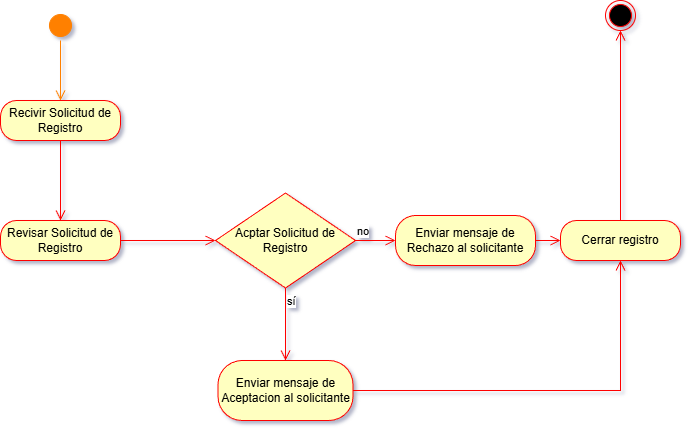

The diagram above was exported from draw.io. Its source (the exported page's mxGraphModel, read from the mxfile embedded in the PNG):
<mxGraphModel dx="786" dy="524" grid="1" gridSize="10" guides="1" tooltips="1" connect="1" arrows="1" fold="1" page="1" pageScale="1" pageWidth="827" pageHeight="1169" math="0" shadow="0">
  <root>
    <mxCell id="0" />
    <mxCell id="1" parent="0" />
    <mxCell id="A6x2krVcFDpnWqqYNhHm-3" parent="1" style="ellipse;html=1;shape=startState;fillColor=#FF8000;strokeColor=#FF8000;" value="" vertex="1">
      <mxGeometry height="30" width="30" x="170" y="110" as="geometry" />
    </mxCell>
    <mxCell id="A6x2krVcFDpnWqqYNhHm-4" edge="1" parent="1" source="A6x2krVcFDpnWqqYNhHm-3" style="edgeStyle=orthogonalEdgeStyle;html=1;verticalAlign=bottom;endArrow=open;endSize=8;strokeColor=#FF8000;rounded=0;" value="">
      <mxGeometry relative="1" as="geometry">
        <mxPoint x="185" y="200" as="targetPoint" />
      </mxGeometry>
    </mxCell>
    <mxCell id="A6x2krVcFDpnWqqYNhHm-8" parent="1" style="rounded=1;whiteSpace=wrap;html=1;arcSize=40;fontColor=#000000;fillColor=#ffffc0;strokeColor=#ff0000;" value="&lt;font style=&quot;color: rgb(0, 0, 0);&quot;&gt;Recivir Solicitud de Registro&lt;/font&gt;" vertex="1">
      <mxGeometry height="40" width="120" x="125" y="200" as="geometry" />
    </mxCell>
    <mxCell id="A6x2krVcFDpnWqqYNhHm-9" edge="1" parent="1" source="A6x2krVcFDpnWqqYNhHm-8" style="edgeStyle=orthogonalEdgeStyle;html=1;verticalAlign=bottom;endArrow=open;endSize=8;strokeColor=#ff0000;rounded=0;exitX=0.5;exitY=1;exitDx=0;exitDy=0;entryX=0.5;entryY=0;entryDx=0;entryDy=0;" target="A6x2krVcFDpnWqqYNhHm-12" value="">
      <mxGeometry relative="1" as="geometry">
        <Array as="points">
          <mxPoint x="185" y="300" />
          <mxPoint x="185" y="300" />
        </Array>
        <mxPoint x="185" y="450" as="targetPoint" />
      </mxGeometry>
    </mxCell>
    <mxCell id="A6x2krVcFDpnWqqYNhHm-12" parent="1" style="rounded=1;whiteSpace=wrap;html=1;arcSize=40;fontColor=#000000;fillColor=#ffffc0;strokeColor=#ff0000;" value="&lt;font style=&quot;color: rgb(0, 0, 0);&quot;&gt;Revisar Solicitud de Registro&lt;/font&gt;" vertex="1">
      <mxGeometry height="40" width="120" x="125" y="320" as="geometry" />
    </mxCell>
    <mxCell id="A6x2krVcFDpnWqqYNhHm-13" edge="1" parent="1" source="A6x2krVcFDpnWqqYNhHm-12" style="edgeStyle=orthogonalEdgeStyle;html=1;verticalAlign=bottom;endArrow=open;endSize=8;strokeColor=#ff0000;rounded=0;" value="">
      <mxGeometry relative="1" as="geometry">
        <mxPoint x="340" y="340" as="targetPoint" />
      </mxGeometry>
    </mxCell>
    <mxCell id="A6x2krVcFDpnWqqYNhHm-21" parent="1" style="rhombus;whiteSpace=wrap;html=1;fontColor=#000000;fillColor=#ffffc0;strokeColor=#ff0000;" value="&lt;font style=&quot;color: rgb(0, 0, 0);&quot;&gt;Acptar Solicitud de Registro&lt;/font&gt;" vertex="1">
      <mxGeometry height="95" width="140" x="340" y="292.5" as="geometry" />
    </mxCell>
    <mxCell id="A6x2krVcFDpnWqqYNhHm-22" edge="1" parent="1" source="A6x2krVcFDpnWqqYNhHm-21" style="edgeStyle=orthogonalEdgeStyle;html=1;align=left;verticalAlign=bottom;endArrow=open;endSize=8;strokeColor=#ff0000;rounded=0;" value="no">
      <mxGeometry relative="1" x="-1" as="geometry">
        <mxPoint x="520" y="340" as="targetPoint" />
      </mxGeometry>
    </mxCell>
    <mxCell id="A6x2krVcFDpnWqqYNhHm-23" edge="1" parent="1" source="A6x2krVcFDpnWqqYNhHm-21" style="edgeStyle=orthogonalEdgeStyle;html=1;align=left;verticalAlign=top;endArrow=open;endSize=8;strokeColor=#ff0000;rounded=0;entryX=0.5;entryY=0;entryDx=0;entryDy=0;" target="A6x2krVcFDpnWqqYNhHm-27" value="sí">
      <mxGeometry relative="1" x="-1" as="geometry">
        <mxPoint x="400" y="420" as="targetPoint" />
      </mxGeometry>
    </mxCell>
    <mxCell id="A6x2krVcFDpnWqqYNhHm-27" parent="1" style="rounded=1;whiteSpace=wrap;html=1;arcSize=40;fontColor=#000000;fillColor=#ffffc0;strokeColor=#ff0000;" value="&lt;font color=&quot;#000000&quot;&gt;Enviar mensaje de Aceptacion al solicitante&lt;/font&gt;" vertex="1">
      <mxGeometry height="60" width="135" x="342.5" y="460" as="geometry" />
    </mxCell>
    <mxCell id="A6x2krVcFDpnWqqYNhHm-28" edge="1" parent="1" source="A6x2krVcFDpnWqqYNhHm-27" style="edgeStyle=orthogonalEdgeStyle;html=1;verticalAlign=bottom;endArrow=open;endSize=8;strokeColor=#ff0000;rounded=0;" target="A6x2krVcFDpnWqqYNhHm-29" value="">
      <mxGeometry relative="1" as="geometry">
        <mxPoint x="400" y="520" as="targetPoint" />
      </mxGeometry>
    </mxCell>
    <mxCell id="A6x2krVcFDpnWqqYNhHm-29" parent="1" style="rounded=1;whiteSpace=wrap;html=1;arcSize=40;fontColor=#000000;fillColor=#ffffc0;strokeColor=#ff0000;" value="&lt;font style=&quot;color: rgb(0, 0, 0);&quot;&gt;Cerrar registro&lt;/font&gt;" vertex="1">
      <mxGeometry height="40" width="120" x="685" y="320" as="geometry" />
    </mxCell>
    <mxCell id="A6x2krVcFDpnWqqYNhHm-30" edge="1" parent="1" source="A6x2krVcFDpnWqqYNhHm-29" style="edgeStyle=orthogonalEdgeStyle;html=1;verticalAlign=bottom;endArrow=open;endSize=8;strokeColor=#ff0000;rounded=0;" target="A6x2krVcFDpnWqqYNhHm-31" value="">
      <mxGeometry relative="1" as="geometry">
        <mxPoint x="580" y="420" as="targetPoint" />
      </mxGeometry>
    </mxCell>
    <mxCell id="A6x2krVcFDpnWqqYNhHm-31" parent="1" style="ellipse;html=1;shape=endState;fillColor=#000000;strokeColor=#ff0000;" value="" vertex="1">
      <mxGeometry height="30" width="30" x="730" y="100" as="geometry" />
    </mxCell>
    <mxCell id="A6x2krVcFDpnWqqYNhHm-34" parent="1" style="rounded=1;whiteSpace=wrap;html=1;arcSize=40;fontColor=#000000;fillColor=#ffffc0;strokeColor=#ff0000;" value="&lt;font style=&quot;color: rgb(0, 0, 0);&quot;&gt;Enviar mensaje de Rechazo al solicitante&lt;/font&gt;" vertex="1">
      <mxGeometry height="50" width="140" x="520" y="315" as="geometry" />
    </mxCell>
    <mxCell id="A6x2krVcFDpnWqqYNhHm-35" edge="1" parent="1" source="A6x2krVcFDpnWqqYNhHm-34" style="edgeStyle=orthogonalEdgeStyle;html=1;verticalAlign=bottom;endArrow=open;endSize=8;strokeColor=#ff0000;rounded=0;entryX=0;entryY=0.5;entryDx=0;entryDy=0;" target="A6x2krVcFDpnWqqYNhHm-29" value="">
      <mxGeometry relative="1" as="geometry">
        <mxPoint x="580" y="420" as="targetPoint" />
      </mxGeometry>
    </mxCell>
  </root>
</mxGraphModel>